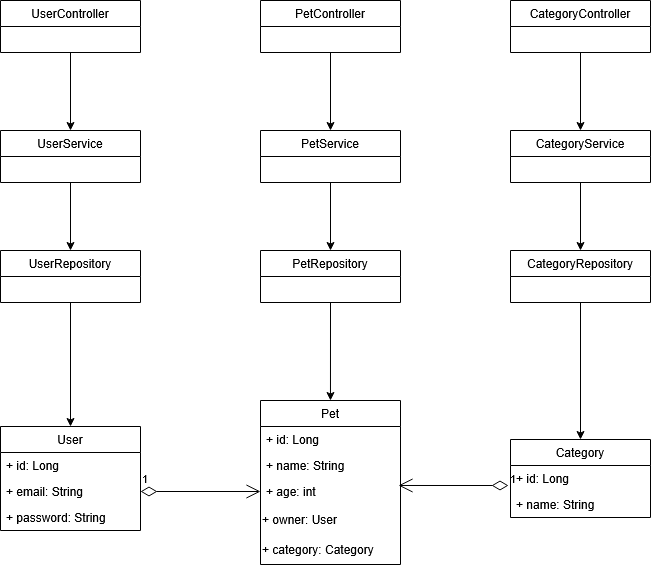

The diagram above was exported from draw.io. Its source (the exported page's mxGraphModel, read from the mxfile embedded in the PNG):
<mxGraphModel dx="2015" dy="1156" grid="1" gridSize="10" guides="1" tooltips="1" connect="1" arrows="1" fold="1" page="1" pageScale="1" pageWidth="850" pageHeight="1100" background="light-dark(#FFFFFF,#000000)" math="0" shadow="0">
  <root>
    <mxCell id="0" />
    <mxCell id="1" parent="0" />
    <mxCell id="ZqAm2RHjeDldCyf4jNWN-9" parent="1" style="swimlane;fontStyle=0;childLayout=stackLayout;horizontal=1;startSize=26;fillColor=none;horizontalStack=0;resizeParent=1;resizeParentMax=0;resizeLast=0;collapsible=1;marginBottom=0;whiteSpace=wrap;html=1;resizeHeight=1;labelBackgroundColor=none;" value="Pet" vertex="1">
      <mxGeometry height="164" width="140" x="340" y="720" as="geometry">
        <mxRectangle height="30" width="60" x="150" y="170" as="alternateBounds" />
      </mxGeometry>
    </mxCell>
    <mxCell id="ZqAm2RHjeDldCyf4jNWN-10" parent="ZqAm2RHjeDldCyf4jNWN-9" style="text;strokeColor=none;fillColor=none;align=left;verticalAlign=top;spacingLeft=4;spacingRight=4;overflow=hidden;rotatable=0;points=[[0,0.5],[1,0.5]];portConstraint=eastwest;whiteSpace=wrap;html=1;labelBackgroundColor=none;" value="+ id: Long" vertex="1">
      <mxGeometry height="26" width="140" y="26" as="geometry" />
    </mxCell>
    <mxCell id="ZqAm2RHjeDldCyf4jNWN-11" parent="ZqAm2RHjeDldCyf4jNWN-9" style="text;strokeColor=none;fillColor=none;align=left;verticalAlign=top;spacingLeft=4;spacingRight=4;overflow=hidden;rotatable=0;points=[[0,0.5],[1,0.5]];portConstraint=eastwest;whiteSpace=wrap;html=1;labelBackgroundColor=none;" value="&lt;div&gt;+ name: String&lt;/div&gt;" vertex="1">
      <mxGeometry height="26" width="140" y="52" as="geometry" />
    </mxCell>
    <mxCell id="ZqAm2RHjeDldCyf4jNWN-12" parent="ZqAm2RHjeDldCyf4jNWN-9" style="text;strokeColor=none;fillColor=none;align=left;verticalAlign=top;spacingLeft=4;spacingRight=4;overflow=hidden;rotatable=0;points=[[0,0.5],[1,0.5]];portConstraint=eastwest;whiteSpace=wrap;html=1;labelBackgroundColor=none;" value="&lt;div&gt;+ age: int&lt;/div&gt;" vertex="1">
      <mxGeometry height="26" width="140" y="78" as="geometry" />
    </mxCell>
    <mxCell id="ZqAm2RHjeDldCyf4jNWN-26" parent="ZqAm2RHjeDldCyf4jNWN-9" style="text;html=1;whiteSpace=wrap;strokeColor=none;fillColor=none;align=left;verticalAlign=middle;rounded=0;labelBackgroundColor=none;" value="+ owner: User" vertex="1">
      <mxGeometry height="30" width="140" y="104" as="geometry" />
    </mxCell>
    <mxCell id="ZqAm2RHjeDldCyf4jNWN-25" parent="ZqAm2RHjeDldCyf4jNWN-9" style="text;html=1;whiteSpace=wrap;strokeColor=none;fillColor=none;align=left;verticalAlign=middle;rounded=0;labelBackgroundColor=none;" value="+ category: Category" vertex="1">
      <mxGeometry height="30" width="140" y="134" as="geometry" />
    </mxCell>
    <mxCell id="ZqAm2RHjeDldCyf4jNWN-13" parent="1" style="swimlane;fontStyle=0;childLayout=stackLayout;horizontal=1;startSize=26;fillColor=none;horizontalStack=0;resizeParent=1;resizeParentMax=0;resizeLast=0;collapsible=1;marginBottom=0;whiteSpace=wrap;html=1;labelBackgroundColor=none;" value="User" vertex="1">
      <mxGeometry height="104" width="140" x="80" y="746" as="geometry" />
    </mxCell>
    <mxCell id="ZqAm2RHjeDldCyf4jNWN-14" parent="ZqAm2RHjeDldCyf4jNWN-13" style="text;strokeColor=none;fillColor=none;align=left;verticalAlign=top;spacingLeft=4;spacingRight=4;overflow=hidden;rotatable=0;points=[[0,0.5],[1,0.5]];portConstraint=eastwest;whiteSpace=wrap;html=1;labelBackgroundColor=none;" value="+ id: Long" vertex="1">
      <mxGeometry height="26" width="140" y="26" as="geometry" />
    </mxCell>
    <mxCell id="ZqAm2RHjeDldCyf4jNWN-15" parent="ZqAm2RHjeDldCyf4jNWN-13" style="text;strokeColor=none;fillColor=none;align=left;verticalAlign=top;spacingLeft=4;spacingRight=4;overflow=hidden;rotatable=0;points=[[0,0.5],[1,0.5]];portConstraint=eastwest;whiteSpace=wrap;html=1;labelBackgroundColor=none;" value="+ email: String" vertex="1">
      <mxGeometry height="26" width="140" y="52" as="geometry" />
    </mxCell>
    <mxCell id="ZqAm2RHjeDldCyf4jNWN-16" parent="ZqAm2RHjeDldCyf4jNWN-13" style="text;strokeColor=none;fillColor=none;align=left;verticalAlign=top;spacingLeft=4;spacingRight=4;overflow=hidden;rotatable=0;points=[[0,0.5],[1,0.5]];portConstraint=eastwest;whiteSpace=wrap;html=1;labelBackgroundColor=none;" value="+ password: String" vertex="1">
      <mxGeometry height="26" width="140" y="78" as="geometry" />
    </mxCell>
    <mxCell id="ZqAm2RHjeDldCyf4jNWN-17" parent="1" style="swimlane;fontStyle=0;childLayout=stackLayout;horizontal=1;startSize=26;fillColor=none;horizontalStack=0;resizeParent=1;resizeParentMax=0;resizeLast=0;collapsible=1;marginBottom=0;whiteSpace=wrap;html=1;labelBackgroundColor=none;" value="Category" vertex="1">
      <mxGeometry height="78" width="140" x="590" y="759" as="geometry" />
    </mxCell>
    <mxCell id="ZqAm2RHjeDldCyf4jNWN-18" parent="ZqAm2RHjeDldCyf4jNWN-17" style="text;strokeColor=none;fillColor=none;align=left;verticalAlign=top;spacingLeft=4;spacingRight=4;overflow=hidden;rotatable=0;points=[[0,0.5],[1,0.5]];portConstraint=eastwest;whiteSpace=wrap;html=1;labelBackgroundColor=none;" value="+ id: Long" vertex="1">
      <mxGeometry height="26" width="140" y="26" as="geometry" />
    </mxCell>
    <mxCell id="ZqAm2RHjeDldCyf4jNWN-19" parent="ZqAm2RHjeDldCyf4jNWN-17" style="text;strokeColor=none;fillColor=none;align=left;verticalAlign=top;spacingLeft=4;spacingRight=4;overflow=hidden;rotatable=0;points=[[0,0.5],[1,0.5]];portConstraint=eastwest;whiteSpace=wrap;html=1;labelBackgroundColor=none;" value="+ name: String" vertex="1">
      <mxGeometry height="26" width="140" y="52" as="geometry" />
    </mxCell>
    <mxCell id="ZqAm2RHjeDldCyf4jNWN-27" edge="1" parent="1" source="ZqAm2RHjeDldCyf4jNWN-15" style="endArrow=open;html=1;endSize=12;startArrow=diamondThin;startSize=14;startFill=0;edgeStyle=orthogonalEdgeStyle;align=left;verticalAlign=bottom;rounded=0;entryX=0;entryY=0.5;entryDx=0;entryDy=0;exitX=1;exitY=0.5;exitDx=0;exitDy=0;labelBackgroundColor=none;fontColor=default;" target="ZqAm2RHjeDldCyf4jNWN-12" value="1">
      <mxGeometry relative="1" x="-1" y="3" as="geometry">
        <mxPoint x="280" y="1070" as="sourcePoint" />
        <mxPoint x="160" y="1070" as="targetPoint" />
      </mxGeometry>
    </mxCell>
    <mxCell id="ZqAm2RHjeDldCyf4jNWN-29" edge="1" parent="1" style="endArrow=open;html=1;endSize=12;startArrow=diamondThin;startSize=14;startFill=0;edgeStyle=orthogonalEdgeStyle;align=left;verticalAlign=bottom;rounded=0;entryX=0.986;entryY=0.269;entryDx=0;entryDy=0;entryPerimeter=0;labelBackgroundColor=none;fontColor=default;" target="ZqAm2RHjeDldCyf4jNWN-12" value="1">
      <mxGeometry relative="1" x="-1" y="3" as="geometry">
        <mxPoint x="588" y="805" as="sourcePoint" />
        <mxPoint x="520" y="1070" as="targetPoint" />
      </mxGeometry>
    </mxCell>
    <mxCell id="ZqAm2RHjeDldCyf4jNWN-41" edge="1" parent="1" source="ZqAm2RHjeDldCyf4jNWN-35" style="edgeStyle=orthogonalEdgeStyle;rounded=0;orthogonalLoop=1;jettySize=auto;html=1;labelBackgroundColor=none;fontColor=default;" target="ZqAm2RHjeDldCyf4jNWN-40" value="">
      <mxGeometry relative="1" as="geometry" />
    </mxCell>
    <mxCell id="ZqAm2RHjeDldCyf4jNWN-35" parent="1" style="swimlane;fontStyle=0;childLayout=stackLayout;horizontal=1;startSize=26;fillColor=none;horizontalStack=0;resizeParent=1;resizeParentMax=0;resizeLast=0;collapsible=1;marginBottom=0;whiteSpace=wrap;html=1;labelBackgroundColor=none;" value="PetController" vertex="1">
      <mxGeometry height="52" width="140" x="340" y="320" as="geometry" />
    </mxCell>
    <mxCell id="ZqAm2RHjeDldCyf4jNWN-43" edge="1" parent="1" source="ZqAm2RHjeDldCyf4jNWN-40" style="edgeStyle=orthogonalEdgeStyle;rounded=0;orthogonalLoop=1;jettySize=auto;html=1;labelBackgroundColor=none;fontColor=default;" target="ZqAm2RHjeDldCyf4jNWN-42" value="">
      <mxGeometry relative="1" as="geometry" />
    </mxCell>
    <mxCell id="ZqAm2RHjeDldCyf4jNWN-40" parent="1" style="swimlane;fontStyle=0;childLayout=stackLayout;horizontal=1;startSize=26;fillColor=none;horizontalStack=0;resizeParent=1;resizeParentMax=0;resizeLast=0;collapsible=1;marginBottom=0;whiteSpace=wrap;html=1;labelBackgroundColor=none;" value="PetService" vertex="1">
      <mxGeometry height="52" width="140" x="340" y="450" as="geometry" />
    </mxCell>
    <mxCell id="ZqAm2RHjeDldCyf4jNWN-42" parent="1" style="swimlane;fontStyle=0;childLayout=stackLayout;horizontal=1;startSize=26;fillColor=none;horizontalStack=0;resizeParent=1;resizeParentMax=0;resizeLast=0;collapsible=1;marginBottom=0;whiteSpace=wrap;html=1;labelBackgroundColor=none;" value="PetRepository" vertex="1">
      <mxGeometry height="52" width="140" x="340" y="570" as="geometry" />
    </mxCell>
    <mxCell id="ZqAm2RHjeDldCyf4jNWN-44" edge="1" parent="1" source="ZqAm2RHjeDldCyf4jNWN-42" style="edgeStyle=orthogonalEdgeStyle;rounded=0;orthogonalLoop=1;jettySize=auto;html=1;exitX=0.5;exitY=1;exitDx=0;exitDy=0;entryX=0.607;entryY=0;entryDx=0;entryDy=0;entryPerimeter=0;labelBackgroundColor=none;fontColor=default;">
      <mxGeometry relative="1" as="geometry">
        <mxPoint x="409.98" y="720" as="targetPoint" />
      </mxGeometry>
    </mxCell>
    <mxCell id="ZqAm2RHjeDldCyf4jNWN-45" edge="1" parent="1" source="ZqAm2RHjeDldCyf4jNWN-46" style="edgeStyle=orthogonalEdgeStyle;rounded=0;orthogonalLoop=1;jettySize=auto;html=1;labelBackgroundColor=none;fontColor=default;" target="ZqAm2RHjeDldCyf4jNWN-48" value="">
      <mxGeometry relative="1" as="geometry" />
    </mxCell>
    <mxCell id="ZqAm2RHjeDldCyf4jNWN-46" parent="1" style="swimlane;fontStyle=0;childLayout=stackLayout;horizontal=1;startSize=26;fillColor=none;horizontalStack=0;resizeParent=1;resizeParentMax=0;resizeLast=0;collapsible=1;marginBottom=0;whiteSpace=wrap;html=1;labelBackgroundColor=none;" value="UserController" vertex="1">
      <mxGeometry height="52" width="140" x="80" y="320" as="geometry" />
    </mxCell>
    <mxCell id="ZqAm2RHjeDldCyf4jNWN-47" edge="1" parent="1" source="ZqAm2RHjeDldCyf4jNWN-48" style="edgeStyle=orthogonalEdgeStyle;rounded=0;orthogonalLoop=1;jettySize=auto;html=1;labelBackgroundColor=none;fontColor=default;" target="ZqAm2RHjeDldCyf4jNWN-49" value="">
      <mxGeometry relative="1" as="geometry" />
    </mxCell>
    <mxCell id="ZqAm2RHjeDldCyf4jNWN-48" parent="1" style="swimlane;fontStyle=0;childLayout=stackLayout;horizontal=1;startSize=26;fillColor=none;horizontalStack=0;resizeParent=1;resizeParentMax=0;resizeLast=0;collapsible=1;marginBottom=0;whiteSpace=wrap;html=1;labelBackgroundColor=none;" value="UserService" vertex="1">
      <mxGeometry height="52" width="140" x="80" y="450" as="geometry" />
    </mxCell>
    <mxCell id="ZqAm2RHjeDldCyf4jNWN-49" parent="1" style="swimlane;fontStyle=0;childLayout=stackLayout;horizontal=1;startSize=26;fillColor=none;horizontalStack=0;resizeParent=1;resizeParentMax=0;resizeLast=0;collapsible=1;marginBottom=0;whiteSpace=wrap;html=1;labelBackgroundColor=none;" value="UserRepository" vertex="1">
      <mxGeometry height="52" width="140" x="80" y="570" as="geometry" />
    </mxCell>
    <mxCell id="ZqAm2RHjeDldCyf4jNWN-50" edge="1" parent="1" source="ZqAm2RHjeDldCyf4jNWN-49" style="edgeStyle=orthogonalEdgeStyle;rounded=0;orthogonalLoop=1;jettySize=auto;html=1;exitX=0.5;exitY=1;exitDx=0;exitDy=0;entryX=0.5;entryY=0;entryDx=0;entryDy=0;labelBackgroundColor=none;fontColor=default;" target="ZqAm2RHjeDldCyf4jNWN-13">
      <mxGeometry relative="1" as="geometry">
        <mxPoint x="159.98000000000002" y="681" as="targetPoint" />
      </mxGeometry>
    </mxCell>
    <mxCell id="ZqAm2RHjeDldCyf4jNWN-51" edge="1" parent="1" source="ZqAm2RHjeDldCyf4jNWN-52" style="edgeStyle=orthogonalEdgeStyle;rounded=0;orthogonalLoop=1;jettySize=auto;html=1;labelBackgroundColor=none;fontColor=default;" target="ZqAm2RHjeDldCyf4jNWN-54" value="">
      <mxGeometry relative="1" as="geometry" />
    </mxCell>
    <mxCell id="ZqAm2RHjeDldCyf4jNWN-52" parent="1" style="swimlane;fontStyle=0;childLayout=stackLayout;horizontal=1;startSize=26;fillColor=none;horizontalStack=0;resizeParent=1;resizeParentMax=0;resizeLast=0;collapsible=1;marginBottom=0;whiteSpace=wrap;html=1;labelBackgroundColor=none;" value="CategoryController" vertex="1">
      <mxGeometry height="52" width="140" x="590" y="320" as="geometry" />
    </mxCell>
    <mxCell id="ZqAm2RHjeDldCyf4jNWN-53" edge="1" parent="1" source="ZqAm2RHjeDldCyf4jNWN-54" style="edgeStyle=orthogonalEdgeStyle;rounded=0;orthogonalLoop=1;jettySize=auto;html=1;labelBackgroundColor=none;fontColor=default;" target="ZqAm2RHjeDldCyf4jNWN-55" value="">
      <mxGeometry relative="1" as="geometry" />
    </mxCell>
    <mxCell id="ZqAm2RHjeDldCyf4jNWN-54" parent="1" style="swimlane;fontStyle=0;childLayout=stackLayout;horizontal=1;startSize=26;fillColor=none;horizontalStack=0;resizeParent=1;resizeParentMax=0;resizeLast=0;collapsible=1;marginBottom=0;whiteSpace=wrap;html=1;labelBackgroundColor=none;" value="CategoryService" vertex="1">
      <mxGeometry height="52" width="140" x="590" y="450" as="geometry" />
    </mxCell>
    <mxCell id="ZqAm2RHjeDldCyf4jNWN-55" parent="1" style="swimlane;fontStyle=0;childLayout=stackLayout;horizontal=1;startSize=26;fillColor=none;horizontalStack=0;resizeParent=1;resizeParentMax=0;resizeLast=0;collapsible=1;marginBottom=0;whiteSpace=wrap;html=1;labelBackgroundColor=none;" value="CategoryRepository" vertex="1">
      <mxGeometry height="52" width="140" x="590" y="570" as="geometry" />
    </mxCell>
    <mxCell id="ZqAm2RHjeDldCyf4jNWN-56" edge="1" parent="1" source="ZqAm2RHjeDldCyf4jNWN-55" style="edgeStyle=orthogonalEdgeStyle;rounded=0;orthogonalLoop=1;jettySize=auto;html=1;exitX=0.5;exitY=1;exitDx=0;exitDy=0;entryX=0.5;entryY=0;entryDx=0;entryDy=0;labelBackgroundColor=none;fontColor=default;" target="ZqAm2RHjeDldCyf4jNWN-17">
      <mxGeometry relative="1" as="geometry">
        <mxPoint x="659.98" y="745" as="targetPoint" />
      </mxGeometry>
    </mxCell>
  </root>
</mxGraphModel>